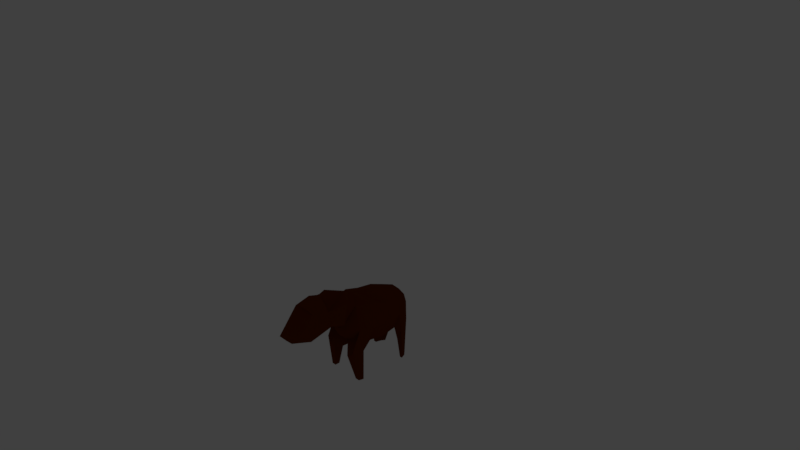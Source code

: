 # Source: enemy_paca.blend  (saved by Blender 2.79.0; exported with 4.5.12 LTS)
import bpy
from mathutils import Matrix  # noqa: F401  (used for matrix-valued properties, if any)

bpy.ops.wm.read_factory_settings(use_empty=True)
scene = bpy.context.scene
scene.name = 'Scene'

# ---- collections
col_collection_1 = bpy.data.collections.new('Collection 1'); scene.collection.children.link(col_collection_1)
col_collection_11 = bpy.data.collections.new('Collection 11'); scene.collection.children.link(col_collection_11)
col_collection_11.hide_render = True
col_collection_11.hide_viewport = True

# ---- materials (node trees are filled in below, after node groups)
mat_fur = bpy.data.materials.new('fur')
mat_fur.alpha_threshold = 0.0
mat_fur.use_transparent_shadow = False
mat_fur.diffuse_color = (0.1329, 0.02127, 0.0, 1.0)
mat_fur.roughness = 0.5
mat_fur.specular_intensity = 0.0
mat_fur.line_color = (0.0, 0.0, 0.0, 1.0)

# ---- material node trees

# ---- world
world_world = bpy.data.worlds.new('World'); scene.world = world_world
world_world.color = (0.05088, 0.05088, 0.05088)
world_world.use_sun_shadow = False
world_world.sun_shadow_jitter_overblur = 0.0
world_world.cycles.sampling_method = 'MANUAL'

# ---- cameras
cam_camera = bpy.data.cameras.new('Camera')
cam_camera.clip_end = 100.0
cam_camera.lens = 35.0
cam_camera.sensor_width = 32.0
cam_camera.sensor_height = 18.0
cam_camera.ortho_scale = 7.314
cam_camera.dof.focus_distance = 0.0
cam_camera.dof.aperture_fstop = 128.0

# ---- lights
light_lamp = bpy.data.lights.new('Lamp', 'POINT')
light_lamp.transmission_factor = 0.0
light_lamp.cutoff_distance = 30.0
light_lamp.energy = 100.0
light_lamp.shadow_buffer_clip_start = 1.001
light_lamp.shadow_soft_size = 0.1
light_lamp.shadow_maximum_resolution = 0.006
light_lamp.use_absolute_resolution = True

# ---- meshes
me_sphere = bpy.data.meshes.new('Sphere')
me_sphere.from_pydata([(-0.3851, 1.241, -0.5164), (-0.3089, 1.496, -0.4396), (-0.1949, 1.666, -0.3245), (-0.5196, 1.241, -0.1888), (-0.4119, 1.496, -0.1888), (-0.2506, 1.666, -0.1888), (-0.1711, 1.662, 0.4693), (-0.3162, 1.446, 0.6157), (-0.4132, 1.121, 0.7135), (-0.4472, 0.7385, 0.7479), (-0.4132, 0.3559, 0.8808), (-0.3162, 0.03144, 0.8994), (-0.1711, -0.1853, 0.4693), (-0.242, 1.662, 0.2967), (-0.4472, 1.446, 0.2967), (-0.5843, 1.121, 0.2967), (-0.6325, 0.7385, 0.2967), (-0.5843, 0.3559, 0.2967), (-0.4472, 0.03144, 0.2967), (-0.242, -0.1853, 0.2967), (-0.1711, 1.662, 0.1241), (-0.3162, 1.446, -0.02231), (-0.4132, 1.121, -0.1201), (-0.4472, 0.7385, -0.1544), (-0.4132, 0.3559, -0.1201), (-0.3162, 0.03144, -0.02231), (-0.1711, -0.1853, 0.1241), (-0.4467, 1.416, -1.019), (-0.3931, 1.416, -1.02), (-0.4327, 1.283, -1.02), (-0.5028, 1.283, -1.019), (-0.3337, 1.505, -1.019), (-0.3627, 1.505, -1.019), (-0.5153, 1.252, -0.4042), (-0.3975, 1.252, -0.6469), (-0.3307, 1.475, -0.5899), (-0.2309, 1.624, -0.5047), (-0.2796, 1.624, -0.4042), (-0.4209, 1.475, -0.4042), (-0.5204, 0.06708, -0.1689), (-0.4515, -0.1825, -0.1689), (-0.4343, 0.06708, -0.3785), (-0.3856, -0.1825, -0.3293), (-0.2266, 0.06708, -0.4653), (-0.2266, -0.1825, -0.3958), (-0.509, 0.0536, -1.015), (-0.4762, -0.06509, -1.015), (-0.468, 0.0536, -1.015), (-0.4449, -0.06509, -1.015), (-0.3693, 0.0536, -1.015), (-0.3693, -0.06509, -1.015), (-0.2606, 0.06386, -0.5967), (-0.4424, 0.06386, -0.5306), (-0.2606, -0.1545, -0.5438), (-0.4574, -0.1545, -0.3711), (-0.3997, -0.1545, -0.4932), (-0.5177, 0.06386, -0.3711), (-0.3001, -1.237, 0.5044), (-0.3001, -1.155, 1.14), (-0.3001, -0.6524, 0.6415), (-0.3001, -0.7896, 1.226), (-0.3001, -1.334, 0.9182), (-0.3001, -0.7724, 1.153), (-0.1277, -1.625, 0.5513), (-0.1277, -1.751, 0.6821), (-0.3001, -0.7498, 1.056), (-0.3001, -1.285, 0.7113), (-0.1277, -1.688, 0.6167), (-0.3639, -0.1213, 0.9449), (-0.4115, -0.2741, 1.121), (-0.2671, -0.2658, 0.5135), (-0.3631, -0.3463, 0.5577), (-0.152, -1.169, 1.2), (-0.152, -0.8036, 1.286), (0.0, 0.7385, -0.3413), (0.0, 1.739, 0.2967), (0.0, -0.2615, 0.2967), (0.3851, 1.241, -0.5164), (0.3089, 1.496, -0.4396), (0.1949, 1.666, -0.3245), (0.5196, 1.241, -0.1888), (0.4119, 1.496, -0.1888), (0.2506, 1.666, -0.1888), (0.0, 1.662, 0.5409), (0.0, 1.446, 0.7479), (0.0, 1.121, 0.8862), (0.0, 0.7385, 0.9347), (0.0, 0.3559, 0.9516), (0.0, 0.2231, 0.9887), (0.1711, 1.662, 0.4693), (0.3162, 1.446, 0.6157), (0.4132, 1.121, 0.7135), (0.4472, 0.7385, 0.7479), (0.4132, 0.3559, 0.8808), (0.3162, 0.03144, 0.8994), (0.1711, -0.1853, 0.4693), (0.242, 1.662, 0.2967), (0.4472, 1.446, 0.2967), (0.5843, 1.121, 0.2967), (0.6325, 0.7385, 0.2967), (0.5843, 0.3559, 0.2967), (0.4472, 0.03144, 0.2967), (0.242, -0.1853, 0.2967), (0.1711, 1.662, 0.1241), (0.3162, 1.446, -0.02231), (0.4132, 1.121, -0.1201), (0.4472, 0.7385, -0.1544), (0.4132, 0.3559, -0.1201), (0.3162, 0.03144, -0.02231), (0.1711, -0.1853, 0.1241), (0.0, 1.662, 0.05254), (0.0, 1.446, -0.1544), (0.0, 1.121, -0.2928), (0.0, 0.3559, -0.2928), (0.0, 0.03144, -0.1544), (0.0, -0.1853, 0.05254), (0.4467, 1.416, -1.019), (0.3931, 1.416, -1.02), (0.4327, 1.283, -1.02), (0.5028, 1.283, -1.019), (0.3337, 1.505, -1.019), (0.3627, 1.505, -1.019), (0.5153, 1.252, -0.4042), (0.3975, 1.252, -0.6469), (0.3307, 1.475, -0.5899), (0.2309, 1.624, -0.5047), (0.2796, 1.624, -0.4042), (0.4209, 1.475, -0.4042), (0.5204, 0.06708, -0.1689), (0.4515, -0.1825, -0.1689), (0.4343, 0.06708, -0.3785), (0.3856, -0.1825, -0.3293), (0.2266, 0.06708, -0.4653), (0.2266, -0.1825, -0.3958), (0.509, 0.0536, -1.015), (0.4762, -0.06509, -1.015), (0.468, 0.0536, -1.015), (0.4449, -0.06509, -1.015), (0.3693, 0.0536, -1.015), (0.3693, -0.06509, -1.015), (0.2606, 0.06386, -0.5967), (0.4424, 0.06386, -0.5306), (0.2606, -0.1545, -0.5438), (0.4574, -0.1545, -0.3711), (0.3997, -0.1545, -0.4932), (0.5177, 0.06386, -0.3711), (0.3001, -1.237, 0.5044), (0.3001, -1.155, 1.14), (0.3001, -0.6524, 0.6415), (0.3001, -0.7896, 1.226), (0.3001, -1.334, 0.9182), (0.3001, -0.7724, 1.153), (0.1277, -1.625, 0.5513), (0.1277, -1.751, 0.6821), (0.3001, -0.7498, 1.056), (0.3001, -1.285, 0.7113), (0.1277, -1.688, 0.6167), (2.943e-11, -0.6524, 0.6415), (-0.03947, -0.6852, 1.326), (2.943e-11, -1.237, 0.5044), (2.943e-11, -1.155, 1.14), (2.943e-11, -1.334, 0.9182), (-0.02181, -0.5202, 1.363), (-3.785e-09, -1.625, 0.5513), (-3.785e-09, -1.751, 0.6821), (-3.785e-09, -1.688, 0.6167), (-0.0131, -0.3778, 1.291), (0.3639, -0.1213, 0.9449), (0.4115, -0.2741, 1.121), (0.0, 0.08948, 1.084), (0.0, -0.04415, 1.179), (0.0, -0.3166, 0.3984), (0.0, -0.3717, 0.5001), (0.2671, -0.2658, 0.5135), (0.3631, -0.3463, 0.5577), (0.152, -1.169, 1.2), (0.152, -0.8036, 1.286), (2.943e-11, -1.169, 1.2), (2.943e-11, -0.8036, 1.286)], [], [(15, 14, 4, 3), (14, 13, 5, 4), (36, 35, 28, 31), (22, 15, 3, 0), (20, 21, 1, 2), (34, 33, 30, 29), (88, 87, 10, 11), (86, 85, 8, 9), (84, 83, 6, 7), (87, 86, 9, 10), (85, 84, 7, 8), (83, 75, 6), (9, 8, 15, 16), (7, 6, 13, 14), (12, 11, 18, 19), (10, 9, 16, 17), (8, 7, 14, 15), (6, 75, 13), (76, 12, 19), (11, 10, 17, 18), (19, 18, 25, 26), (17, 16, 23, 24), (21, 22, 0, 1), (13, 75, 20), (76, 19, 26), (17, 24, 41, 39), (16, 15, 22, 23), (13, 20, 2, 5), (22, 21, 111, 112), (20, 75, 110), (76, 26, 115), (114, 25, 42, 44), (23, 22, 112, 74), (21, 20, 110, 111), (26, 25, 114, 115), (24, 23, 74, 113), (30, 27, 28, 29), (27, 32, 31, 28), (37, 36, 31, 32), (38, 37, 32, 27), (35, 34, 29, 28), (33, 38, 27, 30), (3, 4, 38, 33), (1, 0, 34, 35), (4, 5, 37, 38), (5, 2, 36, 37), (0, 3, 33, 34), (2, 1, 35, 36), (51, 53, 50, 49), (52, 51, 49, 47), (113, 114, 44, 43), (18, 17, 39, 40), (24, 113, 43, 41), (25, 18, 40, 42), (46, 45, 47, 48), (48, 47, 49, 50), (55, 54, 46, 48), (54, 56, 45, 46), (53, 55, 48, 50), (56, 52, 47, 45), (39, 41, 52, 56), (44, 42, 55, 53), (40, 39, 56, 54), (42, 40, 54, 55), (41, 43, 51, 52), (43, 44, 53, 51), (61, 58, 60, 62), (161, 160, 58, 61), (60, 58, 72, 73), (161, 61, 64, 164), (66, 61, 62, 65), (165, 164, 64, 67), (66, 57, 63, 67), (61, 66, 67, 64), (163, 165, 67, 63), (57, 66, 65, 59), (71, 172, 157, 59), (57, 159, 163, 63), (65, 62, 162, 166), (59, 157, 159, 57), (62, 60, 158, 162), (71, 59, 65, 69), (170, 69, 65, 166), (88, 11, 68, 169), (169, 68, 69, 170), (12, 70, 68, 11), (70, 71, 69, 68), (12, 76, 171, 70), (70, 171, 172, 71), (178, 73, 72, 177), (58, 160, 177, 72), (158, 60, 73, 178), (98, 80, 81, 97), (97, 81, 82, 96), (125, 120, 117, 124), (105, 77, 80, 98), (103, 79, 78, 104), (123, 118, 119, 122), (88, 94, 93, 87), (86, 92, 91, 85), (84, 90, 89, 83), (87, 93, 92, 86), (85, 91, 90, 84), (83, 89, 75), (92, 99, 98, 91), (90, 97, 96, 89), (95, 102, 101, 94), (93, 100, 99, 92), (91, 98, 97, 90), (89, 96, 75), (76, 102, 95), (94, 101, 100, 93), (102, 109, 108, 101), (100, 107, 106, 99), (104, 78, 77, 105), (96, 103, 75), (76, 109, 102), (100, 128, 130, 107), (99, 106, 105, 98), (96, 82, 79, 103), (105, 112, 111, 104), (103, 110, 75), (76, 115, 109), (114, 133, 131, 108), (106, 74, 112, 105), (104, 111, 110, 103), (109, 115, 114, 108), (107, 113, 74, 106), (119, 118, 117, 116), (116, 117, 120, 121), (126, 121, 120, 125), (127, 116, 121, 126), (124, 117, 118, 123), (122, 119, 116, 127), (80, 122, 127, 81), (78, 124, 123, 77), (81, 127, 126, 82), (82, 126, 125, 79), (77, 123, 122, 80), (79, 125, 124, 78), (140, 138, 139, 142), (141, 136, 138, 140), (113, 132, 133, 114), (101, 129, 128, 100), (107, 130, 132, 113), (108, 131, 129, 101), (135, 137, 136, 134), (137, 139, 138, 136), (144, 137, 135, 143), (143, 135, 134, 145), (142, 139, 137, 144), (145, 134, 136, 141), (128, 145, 141, 130), (133, 142, 144, 131), (129, 143, 145, 128), (131, 144, 143, 129), (130, 141, 140, 132), (132, 140, 142, 133), (150, 151, 149, 147), (161, 150, 147, 160), (149, 176, 175, 147), (161, 164, 153, 150), (155, 154, 151, 150), (165, 156, 153, 164), (155, 156, 152, 146), (150, 153, 156, 155), (163, 152, 156, 165), (146, 148, 154, 155), (174, 148, 157, 172), (146, 152, 163, 159), (154, 166, 162, 151), (148, 146, 159, 157), (151, 162, 158, 149), (174, 168, 154, 148), (170, 166, 154, 168), (88, 169, 167, 94), (169, 170, 168, 167), (95, 94, 167, 173), (173, 167, 168, 174), (95, 173, 171, 76), (173, 174, 172, 171), (178, 177, 175, 176), (147, 175, 177, 160), (158, 178, 176, 149)])
me_sphere.materials.append(mat_fur)
me_sphere.use_remesh_preserve_volume = False
me_sphere.use_remesh_preserve_attributes = False
me_sphere.use_mirror_vertex_groups = False
me_sphere.update()
arm_armature = bpy.data.armatures.new('Armature')  # bones are not reproduced

# ---- objects
ob_armature = bpy.data.objects.new('Armature', arm_armature)
ob_body = bpy.data.objects.new('body', me_sphere)
ob_lamp = bpy.data.objects.new('Lamp', light_lamp)
ob_camera = bpy.data.objects.new('Camera', cam_camera)
ob_base = bpy.data.objects.new('base', None)
ob_empty_001 = bpy.data.objects.new('Empty.001', None)
ob_empty_003 = bpy.data.objects.new('Empty.003', None)
ob_empty_004 = bpy.data.objects.new('Empty.004', None)
ob_empty = bpy.data.objects.new('Empty', None)

# ---- transforms, parenting, visibility, modifiers, constraints
ob_armature.parent = ob_base
ob_armature.matrix_parent_inverse = Matrix(((0.1808, 0.0, 0.0, 0.0), (0.0, -7.903e-09, 0.1808, 0.3422), (0.0, -0.1808, -7.903e-09, -1.496e-08), (0.0, 0.0, 0.0, 1.0)))
ob_armature.location = (-1.759e-10, 0.2017, -0.6107)
ob_armature.scale = (0.9281, 0.9281, 0.9281)
ob_armature.show_in_front = True
ob_armature.lineart.crease_threshold = 0.0
ob_body.parent = ob_armature
ob_body.matrix_parent_inverse = Matrix(((1.156, 1.183e-30, 4.307e-09, -2.395e-09), (0.0, 1.156, 0.0, -0.1241), (-4.307e-09, -3.86e-15, 1.156, -1.461), (0.0, 0.0, 0.0, 1.0)))
ob_body.location = (-0.06434, -0.7611, 1.056)
ob_body.lineart.crease_threshold = 0.0
_vg = ob_body.vertex_groups.new(name='root.001')
for _i, _w in zip([7, 8, 9, 10, 11, 12, 15, 16, 17, 18, 19, 22, 23, 24, 25, 26, 43, 44, 68, 70, 74, 76, 80, 84, 85, 86, 87, 88, 90, 91, 92, 93, 94, 95, 97, 98, 99, 100, 101, 102, 105, 106, 107, 108, 109, 112, 113, 114, 115, 128, 132, 133, 167, 169, 170, 171, 172, 173], [0.04435, 0.1475, 0.35, 0.4296, 0.1297, 0.04742, 0.09511, 0.2669, 0.1354, 0.05325, 0.09995, 0.04622, 0.148, 0.114, 0.1335, 0.191, 0.05308, 0.04235, 0.05509, 0.006649, 0.3507, 0.4959, 0.001557, 0.04891, 0.163, 0.3785, 0.4496, 0.2423, 0.03813, 0.162, 0.3985, 0.5085, 0.1328, 0.07916, 0.005444, 0.1288, 0.3997, 0.4808, 0.1379, 0.5899, 0.05713, 0.1915, 0.1877, 0.1989, 0.7384, 0.103, 0.5502, 0.7267, 0.7187, 0.006203, 0.08973, 0.08396, 0.04823, 0.1113, 0.04697, 0.1673, 0.05046, 0.01605]): _vg.add([_i], _w, 'REPLACE')
_vg = ob_body.vertex_groups.new(name='root.001_L.001')
for _i, _w in zip([74, 76, 92, 93, 94, 95, 98, 99, 100, 101, 102, 105, 106, 107, 108, 109, 113, 114, 115, 128, 129, 130, 131, 132, 133, 140, 142, 143, 144, 145], [0.06917, 0.003701, 0.05161, 0.06912, 0.04581, 0.02727, 0.0471, 0.1642, 0.3982, 0.747, 0.14, 0.02471, 0.1778, 0.4748, 0.7294, 0.1264, 0.1073, 0.09522, 0.0336, 0.795, 0.9065, 0.2443, 0.7684, 0.5151, 0.6422, 0.1196, 0.1638, 0.14, 0.1135, 0.1043]): _vg.add([_i], _w, 'REPLACE')
_vg = ob_body.vertex_groups.new(name='Bone.003a_L')
for _i, _w in zip([74, 106, 107, 113, 128, 129, 130, 131, 132, 133, 134, 135, 136, 137, 138, 139, 140, 141, 142, 143, 144, 145], [0.006316, 0.05046, 0.1662, 0.05798, 0.1655, 0.06806, 0.741, 0.214, 0.344, 0.2582, 0.6038, 0.8309, 0.5936, 0.8465, 0.6142, 0.8298, 0.8174, 0.9672, 0.7951, 0.858, 0.8634, 0.8954]): _vg.add([_i], _w, 'REPLACE')
_vg = ob_body.vertex_groups.new(name='root.001_L.002')
for _i, _w in zip([134, 135, 136, 137, 138, 139, 140, 141], [0.3964, 0.1624, 0.4102, 0.1454, 0.3776, 0.1566, 0.01551, 0.009453]): _vg.add([_i], _w, 'REPLACE')
_vg = ob_body.vertex_groups.new(name='root.001_L.004')
_vg = ob_body.vertex_groups.new(name='root.001_R.001')
for _i, _w in zip([8, 9, 10, 11, 12, 15, 16, 17, 18, 19, 22, 23, 24, 25, 26, 39, 40, 41, 42, 43, 44, 54, 55, 56, 68, 70, 71, 74, 76, 87, 109, 113, 114, 115, 171], [0.03843, 0.09233, 0.1267, 0.07431, 0.147, 0.08068, 0.2764, 0.7035, 0.793, 0.6283, 0.04623, 0.2097, 0.5108, 0.7465, 0.7063, 0.6412, 0.7996, 0.1489, 0.4517, 0.0138, 0.07473, 0.09469, 0.02364, 0.1162, 0.02776, 0.065, 0.01257, 0.06405, 0.1257, 0.007228, 0.04234, 0.06999, 0.06348, 0.1698, 0.05666]): _vg.add([_i], _w, 'REPLACE')
_vg = ob_body.vertex_groups.new(name='Bone.003a_R')
for _i, _w in zip([23, 24, 25, 39, 40, 41, 42, 43, 44, 45, 46, 47, 48, 49, 50, 51, 52, 53, 54, 55, 56, 74, 113, 114], [0.06831, 0.2053, 0.0679, 0.319, 0.1731, 0.8282, 0.5443, 0.8876, 0.8744, 0.5874, 0.8633, 0.5789, 0.8846, 0.5758, 0.874, 0.9733, 0.9738, 0.9739, 0.9073, 0.9535, 0.8842, 0.04927, 0.1151, 0.07379]): _vg.add([_i], _w, 'REPLACE')
_vg = ob_body.vertex_groups.new(name='root.001_R.002')
for _i, _w in zip([45, 46, 47, 48, 49, 50, 52], [0.4155, 0.139, 0.4289, 0.1167, 0.4254, 0.1261, 0.01038]): _vg.add([_i], _w, 'REPLACE')
_vg = ob_body.vertex_groups.new(name='root.001_R.004')
_vg = ob_body.vertex_groups.new(name='pelvis')
for _i, _w in zip([3, 6, 7, 8, 9, 10, 13, 14, 15, 16, 17, 20, 21, 22, 23, 24, 74, 75, 77, 79, 80, 81, 82, 83, 84, 85, 86, 87, 88, 89, 90, 91, 92, 93, 96, 97, 98, 99, 100, 103, 104, 105, 106, 107, 110, 111, 112, 113, 122, 125, 126, 127], [0.04091, 0.7493, 0.6546, 0.4756, 0.1556, 0.0531, 0.2055, 0.1417, 0.1418, 0.08923, 0.01214, 0.1328, 0.1914, 0.1165, 0.08682, 0.0009008, 0.1961, 0.903, 0.002682, 0.1472, 0.1594, 0.1923, 0.2882, 0.9433, 0.8067, 0.5725, 0.1846, 0.05458, 0.007834, 0.9664, 0.7617, 0.5288, 0.1692, 0.0532, 0.8988, 0.2814, 0.2228, 0.1253, 0.03135, 0.7808, 0.09908, 0.3501, 0.1595, 0.03046, 0.8817, 0.8077, 0.5274, 0.02437, 0.04186, 0.03171, 0.08098, 0.05928]): _vg.add([_i], _w, 'REPLACE')
_vg = ob_body.vertex_groups.new(name='root.001_L.003')
for _i, _w in zip([74, 77, 78, 79, 80, 81, 82, 84, 85, 90, 91, 92, 96, 97, 98, 99, 100, 103, 104, 105, 106, 107, 111, 112, 121, 122, 123, 124, 125, 126, 127], [0.05539, 0.09195, 0.1477, 0.4592, 0.5626, 0.5258, 0.4232, 0.01544, 0.02754, 0.1341, 0.1394, 0.06651, 0.09999, 0.6382, 0.5072, 0.1775, 0.0454, 0.1738, 0.8441, 0.3614, 0.1467, 0.02298, 0.07911, 0.08916, 0.004312, 0.2278, 0.06351, 0.06815, 0.2888, 0.43, 0.5553]): _vg.add([_i], _w, 'REPLACE')
_vg = ob_body.vertex_groups.new(name='Bone.003a_L.001')
for _i, _w in zip([77, 78, 79, 80, 81, 82, 98, 103, 104, 105, 106, 116, 117, 118, 119, 120, 121, 122, 123, 124, 125, 126, 127], [0.8167, 0.8299, 0.3797, 0.202, 0.2448, 0.2771, 0.008345, 0.003144, 0.03354, 0.1102, 0.02376, 0.1494, 0.1852, 0.1376, 0.1344, 0.2764, 0.245, 0.6995, 0.7372, 0.8531, 0.6261, 0.4847, 0.3343]): _vg.add([_i], _w, 'REPLACE')
_vg = ob_body.vertex_groups.new(name='root.001_L.007')
for _i, _w in zip([116, 117, 118, 119, 120, 121, 123, 124], [0.2201, 0.4226, 0.1541, 0.1061, 0.3412, 0.3046, 0.01183, 0.02076]): _vg.add([_i], _w, 'REPLACE')
_vg = ob_body.vertex_groups.new(name='root.001_L.008')
for _i, _w in zip([77, 116, 117, 118, 119, 120, 121, 123, 124, 127], [0.03473, 0.6087, 0.3871, 0.7009, 0.7546, 0.3578, 0.4215, 0.1489, 0.03091, 0.006581]): _vg.add([_i], _w, 'REPLACE')
_vg = ob_body.vertex_groups.new(name='root.001_R.003')
for _i, _w in zip([0, 2, 3, 4, 5, 6, 7, 8, 9, 10, 13, 14, 15, 16, 17, 20, 21, 22, 23, 24, 33, 34, 36, 37, 74, 75, 83, 84, 85, 86, 110, 111, 112], [0.05206, 0.6473, 0.675, 0.9432, 0.8113, 0.2351, 0.233, 0.1872, 0.08852, 0.002182, 0.8166, 0.7939, 0.5777, 0.2175, 0.06271, 0.8401, 0.5466, 0.5607, 0.2171, 0.05244, 0.1365, 0.01464, 0.1004, 0.1531, 0.07872, 0.08151, 0.02969, 0.05877, 0.05599, 0.007018, 0.08786, 0.06298, 0.1222]): _vg.add([_i], _w, 'REPLACE')
_vg = ob_body.vertex_groups.new(name='Bone.003a_R.001')
for _i, _w in zip([0, 1, 2, 3, 4, 5, 15, 21, 22, 23, 27, 28, 29, 30, 31, 32, 33, 34, 35, 36, 37, 38, 112], [0.886, 0.981, 0.3529, 0.2106, 0.04793, 0.1659, 0.0265, 0.2054, 0.1439, 0.04761, 0.1368, 0.1801, 0.145, 0.1333, 0.3342, 0.2791, 0.8408, 0.7903, 0.9897, 0.8902, 0.8646, 0.9729, 0.01375]): _vg.add([_i], _w, 'REPLACE')
_vg = ob_body.vertex_groups.new(name='root.001_R.007')
for _i, _w in zip([27, 28, 29, 30, 31, 32, 34], [0.1988, 0.4868, 0.1823, 0.1087, 0.3828, 0.3166, 0.005421]): _vg.add([_i], _w, 'REPLACE')
_vg = ob_body.vertex_groups.new(name='root.001_R.008')
for _i, _w in zip([0, 27, 28, 29, 30, 31, 32, 34], [0.02508, 0.6652, 0.3373, 0.672, 0.7603, 0.2826, 0.4038, 0.1417]): _vg.add([_i], _w, 'REPLACE')
_vg = ob_body.vertex_groups.new(name='root.003')
for _i, _w in zip([7, 8, 9, 10, 11, 12, 15, 16, 17, 18, 19, 22, 23, 24, 26, 57, 59, 62, 63, 65, 66, 68, 69, 70, 71, 74, 76, 84, 85, 86, 87, 88, 90, 91, 92, 93, 94, 95, 98, 99, 100, 101, 102, 105, 106, 107, 109, 112, 115, 146, 148, 152, 154, 155, 157, 159, 163, 166, 167, 168, 169, 170, 171, 172, 173, 174], [0.01458, 0.1028, 0.2528, 0.2301, 0.4357, 0.6388, 0.04393, 0.1019, 0.06778, 0.08337, 0.2055, 0.02595, 0.17, 0.04114, 0.06326, 0.06995, 0.3782, 0.004412, 0.02018, 0.04601, 0.02239, 0.2394, 0.1082, 0.4171, 0.3534, 0.07247, 0.3, 0.02005, 0.1197, 0.2943, 0.273, 0.3944, 0.00435, 0.1008, 0.2587, 0.232, 0.4863, 0.8187, 0.04131, 0.1011, 0.06397, 0.07901, 0.2264, 0.02461, 0.1754, 0.04148, 0.07199, 0.009819, 0.03897, 0.07316, 0.4337, 0.02094, 0.01613, 0.02043, 0.5038, 0.07936, 0.0242, 0.00792, 0.2529, 0.08855, 0.2127, 0.1042, 0.657, 0.6912, 0.7074, 0.4523]): _vg.add([_i], _w, 'REPLACE')
_vg = ob_body.vertex_groups.new(name='root.004')
for _i, _w in zip([9, 10, 11, 12, 18, 19, 57, 58, 59, 60, 61, 62, 63, 64, 65, 66, 67, 68, 69, 70, 71, 72, 73, 76, 86, 87, 88, 92, 93, 94, 95, 146, 147, 148, 149, 150, 151, 152, 153, 154, 155, 156, 157, 158, 159, 160, 161, 162, 163, 164, 165, 166, 167, 168, 169, 170, 171, 172, 173, 174, 175, 176, 177, 178], [0.02406, 0.1112, 0.2866, 0.1489, 0.003134, 0.04363, 0.09116, 0.1704, 0.4948, 0.4601, 0.06756, 0.4785, 0.05501, 0.02966, 0.5041, 0.08615, 0.04037, 0.5588, 0.6214, 0.4606, 0.5427, 0.1506, 0.454, 0.03975, 0.04474, 0.1433, 0.2537, 0.01601, 0.1015, 0.2765, 0.05256, 0.08469, 0.1608, 0.4799, 0.4675, 0.06103, 0.4884, 0.0522, 0.02615, 0.52, 0.0809, 0.03591, 0.4718, 0.4786, 0.08665, 0.09927, 0.03792, 0.4988, 0.05022, 0.02087, 0.02899, 0.5396, 0.5987, 0.6865, 0.5643, 0.6742, 0.09986, 0.2243, 0.23, 0.4926, 0.1445, 0.4582, 0.1248, 0.4587]): _vg.add([_i], _w, 'REPLACE')
_vg = ob_body.vertex_groups.new(name='root.005')
for _i, _w in zip([11, 57, 58, 59, 60, 61, 62, 63, 64, 65, 66, 67, 68, 69, 71, 72, 73, 88, 94, 146, 147, 148, 149, 150, 151, 152, 153, 154, 155, 156, 158, 159, 160, 161, 162, 163, 164, 165, 166, 167, 168, 169, 170, 174, 175, 176, 177, 178], [0.04299, 0.8356, 0.8155, 0.1055, 0.5169, 0.9137, 0.4886, 0.9084, 0.9399, 0.4383, 0.8753, 0.9296, 0.09625, 0.2333, 0.05535, 0.84, 0.5331, 0.01398, 0.01581, 0.8405, 0.829, 0.07808, 0.5194, 0.9224, 0.492, 0.9114, 0.9422, 0.4427, 0.8828, 0.9324, 0.5091, 0.832, 0.8943, 0.9465, 0.4821, 0.9115, 0.9466, 0.9358, 0.4146, 0.07116, 0.2016, 0.07158, 0.1544, 0.01472, 0.8481, 0.5329, 0.8689, 0.5328]): _vg.add([_i], _w, 'REPLACE')
_m = ob_body.modifiers.new('Armature', 'ARMATURE')
_m.object = ob_armature
ob_lamp.location = (4.076, 1.005, 5.904)
ob_lamp.rotation_euler = (0.6503, 0.05522, 1.866)
ob_lamp.lock_rotations_4d = False
ob_lamp.empty_display_type = 'ARROWS'
ob_lamp.color = (0.0, 0.0, 0.0, 0.0)
ob_lamp.lineart.crease_threshold = 0.0
ob_camera.location = (7.481, -6.508, 7.033)
ob_camera.rotation_euler = (1.109, 0.0, 0.8149)
ob_camera.lock_rotations_4d = False
ob_camera.empty_display_type = 'ARROWS'
ob_camera.color = (0.0, 0.0, 0.0, 0.0)
ob_camera.display_type = 'WIRE'
ob_camera.lineart.crease_threshold = 0.0
ob_base.location = (0.0, 0.0, 0.05364)
ob_base.rotation_euler = (1.571, -3.725e-09, 0.0)
ob_base.scale = (2.943, 2.943, 2.943)
ob_base.empty_display_type = 'CIRCLE'
ob_base.empty_display_size = 0.2
ob_base.empty_image_offset = (0.0, 0.0)
ob_base.lineart.crease_threshold = 0.0
ob_empty_001.parent = ob_base
ob_empty_001.matrix_parent_inverse = Matrix(((0.1808, 0.0, 0.0, 0.0), (0.0, -7.903e-09, 0.1808, 0.3422), (0.0, -0.1808, -7.903e-09, -1.496e-08), (0.0, 0.0, 0.0, 1.0)))
ob_empty_001.location = (-0.4359, -1.928, -1.056)
ob_empty_001.empty_display_type = 'SPHERE'
ob_empty_001.empty_display_size = 0.2
ob_empty_001.empty_image_offset = (0.0, 0.0)
ob_empty_001.lineart.crease_threshold = 0.0
ob_empty_003.parent = ob_base
ob_empty_003.matrix_parent_inverse = Matrix(((0.1808, 0.0, 0.0, 0.0), (0.0, -7.903e-09, 0.1808, 0.3422), (0.0, -0.1808, -7.903e-09, -1.496e-08), (0.0, 0.0, 0.0, 1.0)))
ob_empty_003.location = (1.286, 1.605, 0.4472)
ob_empty_003.empty_display_type = 'SPHERE'
ob_empty_003.empty_display_size = 0.2
ob_empty_003.empty_image_offset = (0.0, 0.0)
ob_empty_003.lineart.crease_threshold = 0.0
ob_empty_004.parent = ob_base
ob_empty_004.matrix_parent_inverse = Matrix(((0.1808, 0.0, 0.0, 0.0), (0.0, -7.903e-09, 0.1808, 0.3422), (0.0, -0.1808, -7.903e-09, -1.496e-08), (0.0, 0.0, 0.0, 1.0)))
ob_empty_004.location = (-1.286, 1.605, 0.4472)
ob_empty_004.empty_display_type = 'SPHERE'
ob_empty_004.empty_display_size = 0.2
ob_empty_004.empty_image_offset = (0.0, 0.0)
ob_empty_004.lineart.crease_threshold = 0.0
ob_empty.parent = ob_base
ob_empty.matrix_parent_inverse = Matrix(((0.1808, 0.0, 0.0, 0.0), (0.0, -7.903e-09, 0.1808, 0.3422), (0.0, -0.1808, -7.903e-09, -1.496e-08), (0.0, 0.0, 0.0, 1.0)))
ob_empty.location = (0.4359, -1.928, -1.056)
ob_empty.empty_display_type = 'SPHERE'
ob_empty.empty_display_size = 0.2
ob_empty.empty_image_offset = (0.0, 0.0)
ob_empty.lineart.crease_threshold = 0.0

# ---- collection membership
col_collection_1.objects.link(ob_armature)
col_collection_1.objects.link(ob_body)
col_collection_11.objects.link(ob_lamp)
col_collection_11.objects.link(ob_camera)
col_collection_11.objects.link(ob_base)
col_collection_11.objects.link(ob_empty_001)
col_collection_11.objects.link(ob_empty_003)
col_collection_11.objects.link(ob_empty_004)
col_collection_11.objects.link(ob_empty)

# ---- scene / render settings (as saved in the file)
scene.camera = ob_camera
scene.frame_start = 31; scene.frame_end = 60; scene.frame_set(19)
scene.render.engine = 'BLENDER_EEVEE_NEXT'
scene.render.resolution_percentage = 50
scene.render.fps = 30
scene.render.dither_intensity = 0.0
scene.cycles.use_denoising = False
scene.cycles.samples = 128
scene.cycles.sampling_pattern = 'TABULATED_SOBOL'
scene.cycles.use_adaptive_sampling = False
scene.cycles.use_light_tree = False
scene.cycles.blur_glossy = 0.0
scene.cycles.sample_clamp_indirect = 0.0
scene.view_settings.view_transform = 'Standard'
bpy.context.view_layer.update()
